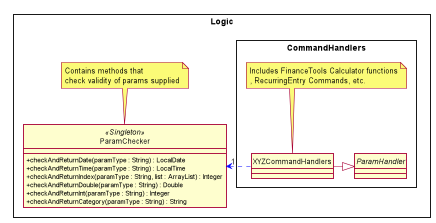

The diagram above was rendered by PlantUML. Its source (embedded in the PNG):
@startuml

hide circle
skinparam classAttributeIconSize 0
skinparam BoxPadding 20
skinparam shadowing false
skinparam linetype ortho
skinparam package<<Layout>> {
  borderColor Transparent
  backgroundColor Transparent
  fontColor Transparent
  stereotypeFontColor Transparent
}

rectangle Logic {


    class ParamChecker <<Singleton>>{
        + checkAndReturnDate(paramType : String) : LocalDate
        + checkAndReturnTime(paramType : String) : LocalTime
        + checkAndReturnIndex(paramType : String, list : ArrayList) : Integer
        + checkAndReturnDouble(paramType : String) : Double
        + checkAndReturnInt(paramType : String) : Integer
        + checkAndReturnCategory(paramType : String) : String
    }


rectangle CommandHandlers {
    abstract class ParamHandler {

    }

    class XYZCommandHandlers {
    }


    XYZCommandHandlers -|> ParamHandler

    ParamChecker "1" <.[norank]. XYZCommandHandlers #line:blue;text:black

    note top of XYZCommandHandlers: Includes FinanceTools Calculator functions\n, RecurringEntry Commands, etc.
}

note top of ParamChecker: Contains methods that \ncheck validity of params supplied





@enduml